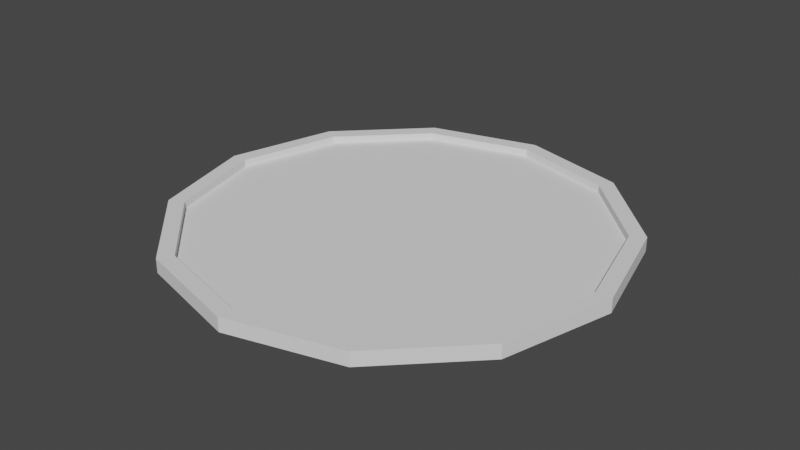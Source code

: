 # Source: Trail.blend  (saved by Blender 3.0.42; exported with 4.5.12 LTS)
import bpy
from mathutils import Matrix  # noqa: F401  (used for matrix-valued properties, if any)

bpy.ops.wm.read_factory_settings(use_empty=True)
scene = bpy.context.scene
scene.name = 'Scene'

# ---- collections
col_collection = bpy.data.collections.new('Collection'); scene.collection.children.link(col_collection)

# ---- world
world_world = bpy.data.worlds.new('World'); scene.world = world_world
world_world.use_nodes = True; world_world.node_tree.nodes.clear()
_N = world_world.node_tree.nodes; _L = world_world.node_tree.links
n0 = _N.new('ShaderNodeOutputWorld'); n0.name = 'World Output'; n0.location = (300, 300)
n1 = _N.new('ShaderNodeBackground'); n1.name = 'Background'; n1.location = (10, 300)
n1.inputs[0].default_value = (0.05088, 0.05088, 0.05088, 1.0)
_L.new(n1.outputs[0], n0.inputs[0])
n0.is_active_output = True
world_world.color = (0.05088, 0.05088, 0.05088)
world_world.use_sun_shadow = False
world_world.sun_shadow_jitter_overblur = 0.0

# ---- meshes
me_circle_001 = bpy.data.meshes.new('Circle.001')
me_circle_001.from_pydata([(0.0, 1.0, 0.0), (-0.5, 0.866, 0.0), (-0.866, 0.5, 0.0), (-1.0, -4.371e-08, 0.0), (-0.866, -0.5, 0.0), (-0.5, -0.866, 0.0), (8.742e-08, -1.0, 0.0), (0.5, -0.866, 0.0), (0.866, -0.5, 0.0), (1.0, 1.192e-08, 0.0), (0.866, 0.5, 0.0), (0.5, 0.866, 0.0), (-4.47e-08, 0.5774, 0.0), (0.0, 1.49e-08, 0.0), (1.341e-07, -0.5774, 0.0), (0.0, 1.0, 0.06373), (-0.5, 0.866, 0.06373), (-0.866, 0.5, 0.06373), (-1.0, -4.371e-08, 0.06373), (-0.866, -0.5, 0.06373), (-0.5, -0.866, 0.06373), (8.742e-08, -1.0, 0.06373), (0.5, -0.866, 0.06373), (0.866, -0.5, 0.06373), (1.0, 1.192e-08, 0.06373), (0.866, 0.5, 0.06373), (0.5, 0.866, 0.06373), (1.144e-09, 0.928, 0.06373), (-0.464, 0.8037, 0.06373), (-0.8037, 0.464, 0.06373), (-0.928, -4.128e-08, 0.06373), (-0.8037, -0.464, 0.06373), (-0.464, -0.8037, 0.06373), (8.227e-08, -0.928, 0.06373), (0.464, -0.8037, 0.06373), (0.8037, -0.464, 0.06373), (0.928, 1.035e-08, 0.06373), (0.8037, 0.464, 0.06373), (0.464, 0.8037, 0.06373), (1.144e-09, 0.928, 0.03035), (-0.464, 0.8037, 0.03035), (-0.8037, 0.464, 0.03035), (-0.928, -4.128e-08, 0.03035), (-0.8037, -0.464, 0.03035), (-0.464, -0.8037, 0.03035), (8.227e-08, -0.928, 0.03035), (0.464, -0.8037, 0.03035), (0.8037, -0.464, 0.03035), (0.928, 1.035e-08, 0.03035), (0.8037, 0.464, 0.03035), (0.464, 0.8037, 0.03035), (-5.96e-08, 0.5358, 0.03035), (2.98e-08, -2.98e-08, 0.03035), (1.341e-07, -0.5358, 0.03035)], [], [(2, 1, 0, 12), (12, 0, 11, 10), (3, 2, 12, 13), (13, 12, 10, 9), (4, 3, 13, 14), (14, 13, 9, 8), (5, 4, 14, 6), (6, 14, 8, 7), (7, 22, 21, 6), (4, 19, 18, 3), (11, 26, 25, 10), (1, 16, 15, 0), (8, 23, 22, 7), (5, 20, 19, 4), (0, 15, 26, 11), (2, 17, 16, 1), (9, 24, 23, 8), (6, 21, 20, 5), (3, 18, 17, 2), (10, 25, 24, 9), (17, 29, 28, 16), (24, 36, 35, 23), (21, 33, 32, 20), (18, 30, 29, 17), (25, 37, 36, 24), (22, 34, 33, 21), (19, 31, 30, 18), (26, 38, 37, 25), (16, 28, 27, 15), (23, 35, 34, 22), (20, 32, 31, 19), (15, 27, 38, 26), (27, 39, 50, 38), (29, 41, 40, 28), (36, 48, 47, 35), (33, 45, 44, 32), (30, 42, 41, 29), (37, 49, 48, 36), (34, 46, 45, 33), (31, 43, 42, 30), (38, 50, 49, 37), (28, 40, 39, 27), (35, 47, 46, 34), (32, 44, 43, 31), (40, 41, 51, 39), (39, 51, 49, 50), (41, 42, 52, 51), (51, 52, 48, 49), (42, 43, 53, 52), (52, 53, 47, 48), (43, 44, 45, 53), (53, 45, 46, 47)])
_uv = me_circle_001.uv_layers.new(name='UVMap')
_uv.uv.foreach_set('vector', [0.0, 0.0, 0.0, 0.0, 0.0, 0.0, 0.0, 0.0, 0.0, 0.0, 0.0, 0.0, 0.0, 0.0, 0.0, 0.0, 0.0, 0.0, 0.0, 0.0, 0.0, 0.0, 0.0, 0.0, 0.0, 0.0, 0.0, 0.0, 0.0, 0.0, 0.0, 0.0, 0.0, 0.0, 0.0, 0.0, 0.0, 0.0, 0.0, 0.0, 0.0, 0.0, 0.0, 0.0, 0.0, 0.0, 0.0, 0.0, 0.0, 0.0, 0.0, 0.0, 0.0, 0.0, 0.0, 0.0, 0.0, 0.0, 0.0, 0.0, 0.0, 0.0, 0.0, 0.0, 0.0, 0.0, 0.0, 0.0, 0.0, 0.0, 0.0, 0.0, 0.0, 0.0, 0.0, 0.0, 0.0, 0.0, 0.0, 0.0, 0.0, 0.0, 0.0, 0.0, 0.0, 0.0, 0.0, 0.0, 0.0, 0.0, 0.0, 0.0, 0.0, 0.0, 0.0, 0.0, 0.0, 0.0, 0.0, 0.0, 0.0, 0.0, 0.0, 0.0, 0.0, 0.0, 0.0, 0.0, 0.0, 0.0, 0.0, 0.0, 0.0, 0.0, 0.0, 0.0, 0.0, 0.0, 0.0, 0.0, 0.0, 0.0, 0.0, 0.0, 0.0, 0.0, 0.0, 0.0, 0.0, 0.0, 0.0, 0.0, 0.0, 0.0, 0.0, 0.0, 0.0, 0.0, 0.0, 0.0, 0.0, 0.0, 0.0, 0.0, 0.0, 0.0, 0.0, 0.0, 0.0, 0.0, 0.0, 0.0, 0.0, 0.0, 0.0, 0.0, 0.0, 0.0, 0.0, 0.0, 0.0, 0.0, 0.0, 0.0, 0.0, 0.0, 0.0, 0.0, 0.0, 0.0, 0.0, 0.0, 0.0, 0.0, 0.0, 0.0, 0.0, 0.0, 0.0, 0.0, 0.0, 0.0, 0.0, 0.0, 0.0, 0.0, 0.0, 0.0, 0.0, 0.0, 0.0, 0.0, 0.0, 0.0, 0.0, 0.0, 0.0, 0.0, 0.0, 0.0, 0.0, 0.0, 0.0, 0.0, 0.0, 0.0, 0.0, 0.0, 0.0, 0.0, 0.0, 0.0, 0.0, 0.0, 0.0, 0.0, 0.0, 0.0, 0.0, 0.0, 0.0, 0.0, 0.0, 0.0, 0.0, 0.0, 0.0, 0.0, 0.0, 0.0, 0.0, 0.0, 0.0, 0.0, 0.0, 0.0, 0.0, 0.0, 0.0, 0.0, 0.0, 0.0, 0.0, 0.0, 0.0, 0.0, 0.0, 0.0, 0.0, 0.0, 0.0, 0.0, 0.0, 0.0, 0.0, 0.0, 0.0, 0.0, 0.0, 0.0, 0.0, 0.0, 0.0, 0.0, 0.0, 0.0, 0.0, 0.0, 0.0, 0.0, 0.0, 0.0, 0.0, 0.0, 0.0, 0.0, 0.0, 0.0, 0.0, 0.0, 0.0, 0.0, 0.0, 0.0, 0.0, 0.0, 0.0, 0.0, 0.0, 0.0, 0.0, 0.0, 0.0, 0.0, 0.0, 0.0, 0.0, 0.0, 0.0, 0.0, 0.0, 0.0, 0.0, 0.0, 0.0, 0.0, 0.0, 0.0, 0.0, 0.0, 0.0, 0.0, 0.0, 0.0, 0.0, 0.0, 0.0, 0.0, 0.0, 0.0, 0.0, 0.0, 0.0, 0.0, 0.0, 0.0, 0.0, 0.0, 0.0, 0.0, 0.0, 0.0, 0.0, 0.0, 0.0, 0.0, 0.0, 0.0, 0.0, 0.0, 0.0, 0.0, 0.0, 0.0, 0.0, 0.0, 0.0, 0.0, 0.0, 0.0, 0.0, 0.0, 0.0, 0.0, 0.0, 0.0, 0.0, 0.0, 0.0, 0.0, 0.0, 0.0, 0.0, 0.0, 0.0, 0.0, 0.0, 0.0, 0.0, 0.0, 0.0, 0.0, 0.0, 0.0, 0.0, 0.0, 0.0, 0.0, 0.0, 0.0, 0.0, 0.0, 0.0, 0.0, 0.0, 0.0, 0.0, 0.0, 0.0, 0.0, 0.0, 0.0, 0.0, 0.0, 0.0, 0.0, 0.0, 0.0, 0.0, 0.0, 0.0, 0.0, 0.0, 0.0, 0.0, 0.0, 0.0, 0.0, 0.0, 0.0, 0.0, 0.0, 0.0, 0.0, 0.0, 0.0])
me_circle_001.use_remesh_fix_poles = True
me_circle_001.use_remesh_preserve_attributes = False
me_circle_001.update()

# ---- objects
ob_circle = bpy.data.objects.new('Circle', me_circle_001)

# ---- transforms, parenting, visibility, modifiers, constraints
ob_circle.location = (0.0, 0.0, 0.0)

# ---- collection membership
col_collection.objects.link(ob_circle)

# ---- scene / render settings (as saved in the file)
scene.frame_start = 1; scene.frame_end = 250; scene.frame_set(1)
scene.render.engine = 'BLENDER_EEVEE_NEXT'
scene.cycles.sampling_pattern = 'TABULATED_SOBOL'
scene.cycles.use_light_tree = False
scene.view_settings.view_transform = 'Filmic'
bpy.context.view_layer.update()

# ---- added for rendering (the .blend has no active camera and no usable light): camera, sun
cam_auto = bpy.data.cameras.new('AutoCamera')
cam_auto.lens = 50.0
cam_auto.sensor_width = 36.0
cam_auto.clip_end = 1000.0
ob_auto_camera = bpy.data.objects.new('AutoCamera', cam_auto)
scene.collection.objects.link(ob_auto_camera)
ob_auto_camera.location = (2.61759, -3.14111, 2.12594)
ob_auto_camera.rotation_euler = (1.09748, -7.21219e-08, 0.694738)
scene.camera = ob_auto_camera
light_auto_sun = bpy.data.lights.new('AutoSun', 'SUN')
light_auto_sun.energy = 3.0
light_auto_sun.angle = 0.0523599
ob_auto_sun = bpy.data.objects.new('AutoSun', light_auto_sun)
scene.collection.objects.link(ob_auto_sun)
ob_auto_sun.rotation_euler = (0.872665, 0.174533, 0.523599)
bpy.context.view_layer.update()

